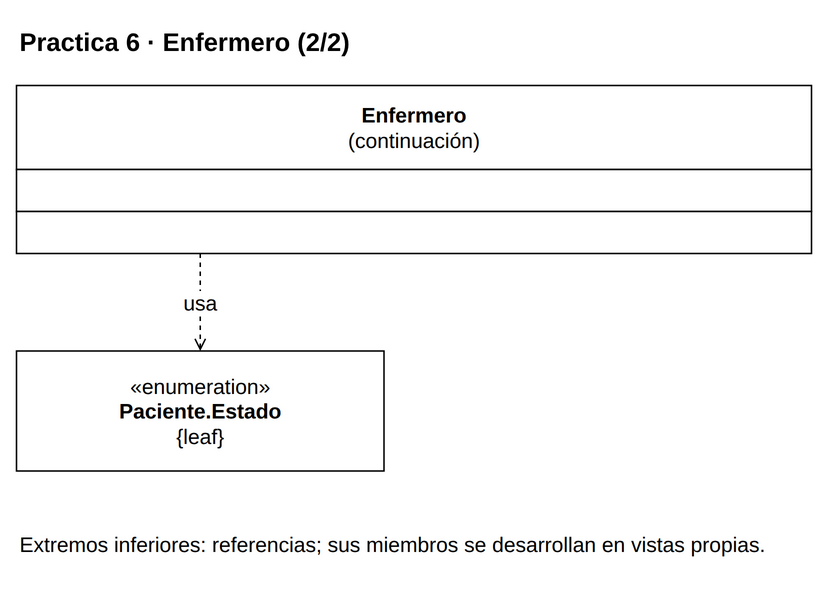

The diagram above was exported from draw.io. Its source (the exported page's mxGraphModel, read from the mxfile embedded in the PNG):
<mxGraphModel dx="1000" dy="1000" grid="1" gridSize="10" page="0" pageScale="1" pageWidth="816" pageHeight="1056" background="#FFFFFF" adaptiveColors="auto">
  <root>
    <mxCell id="0" />
    <mxCell id="1" parent="0" />
    <mxCell id="v1" value="&lt;b&gt;Practica 6 · Enfermero (2/2)&lt;/b&gt;" style="text;html=1;whiteSpace=wrap;align=left;verticalAlign=middle;fontFamily=Liberation Sans;fontSize=17;fontColor=#000000;" vertex="1" parent="1">
      <mxGeometry x="20" y="8" width="530" height="35" as="geometry" />
    </mxCell>
    <mxCell id="c14" value="" style="group;" vertex="1" parent="1">
      <mxGeometry x="20" y="55" width="530" height="112" as="geometry" />
    </mxCell>
    <mxCell id="v2" value="" style="rounded=0;whiteSpace=wrap;html=1;fillColor=#FFFFFF;strokeColor=#000000;strokeWidth=1;" vertex="1" parent="c14">
      <mxGeometry x="0" y="0" width="530" height="56" as="geometry" />
    </mxCell>
    <mxCell id="v3" value="&lt;b&gt;Enfermero&lt;/b&gt;&lt;br&gt;(continuación)" style="text;html=1;whiteSpace=wrap;align=center;verticalAlign=middle;fontFamily=Liberation Sans;fontSize=14;fontColor=#000000;spacing=0;" vertex="1" parent="c14">
      <mxGeometry x="6" y="4" width="518" height="48" as="geometry" />
    </mxCell>
    <mxCell id="v4" value="" style="rounded=0;whiteSpace=wrap;html=1;fillColor=#FFFFFF;strokeColor=#000000;strokeWidth=1;" vertex="1" parent="c14">
      <mxGeometry x="0" y="56" width="530" height="28" as="geometry" />
    </mxCell>
    <mxCell id="v5" value="" style="text;html=1;whiteSpace=wrap;align=left;verticalAlign=middle;fontFamily=Liberation Sans;fontSize=14;fontColor=#000000;spacing=0;" vertex="1" parent="c14">
      <mxGeometry x="6" y="60" width="518" height="20" as="geometry" />
    </mxCell>
    <mxCell id="v6" value="" style="rounded=0;whiteSpace=wrap;html=1;fillColor=#FFFFFF;strokeColor=#000000;strokeWidth=1;" vertex="1" parent="c14">
      <mxGeometry x="0" y="84" width="530" height="28" as="geometry" />
    </mxCell>
    <mxCell id="v7" value="" style="text;html=1;whiteSpace=wrap;align=left;verticalAlign=middle;fontFamily=Liberation Sans;fontSize=14;fontColor=#000000;spacing=0;" vertex="1" parent="c14">
      <mxGeometry x="6" y="88" width="518" height="20" as="geometry" />
    </mxCell>
    <mxCell id="c13" value="" style="group;" vertex="1" parent="1">
      <mxGeometry x="20" y="232" width="245" height="80" as="geometry" />
    </mxCell>
    <mxCell id="v8" value="" style="rounded=0;whiteSpace=wrap;html=1;fillColor=#FFFFFF;strokeColor=#000000;strokeWidth=1;" vertex="1" parent="c13">
      <mxGeometry x="0" y="0" width="245" height="80" as="geometry" />
    </mxCell>
    <mxCell id="v9" value="«enumeration»&lt;br&gt;&lt;b&gt;Paciente.Estado&lt;/b&gt;&lt;br&gt;{leaf}" style="text;html=1;whiteSpace=wrap;align=center;verticalAlign=middle;fontFamily=Liberation Sans;fontSize=14;fontColor=#000000;spacing=0;" vertex="1" parent="c13">
      <mxGeometry x="6" y="4" width="233" height="72" as="geometry" />
    </mxCell>
    <mxCell id="e10" value="usa" style="edgeStyle=orthogonalEdgeStyle;rounded=0;html=1;strokeColor=#000000;strokeWidth=1;fontFamily=Liberation Sans;fontSize=14;labelBackgroundColor=#FFFFFF;labelWidth=245;whiteSpace=wrap;endArrow=open;endFill=0;dashed=1;exitX=0.23113207547169812;exitY=1;exitPerimeter=0;entryX=0.5;entryY=0;entryPerimeter=0;" edge="1" source="c14" target="c13" parent="1">
      <mxGeometry relative="1" as="geometry" />
    </mxCell>
    <mxCell id="v11" value="Extremos inferiores: referencias; sus miembros se desarrollan en vistas propias." style="text;html=1;whiteSpace=wrap;align=left;verticalAlign=middle;fontFamily=Liberation Sans;fontSize=14;fontColor=#000000;" vertex="1" parent="1">
      <mxGeometry x="20" y="342" width="530" height="38" as="geometry" />
    </mxCell>
  </root>
</mxGraphModel>